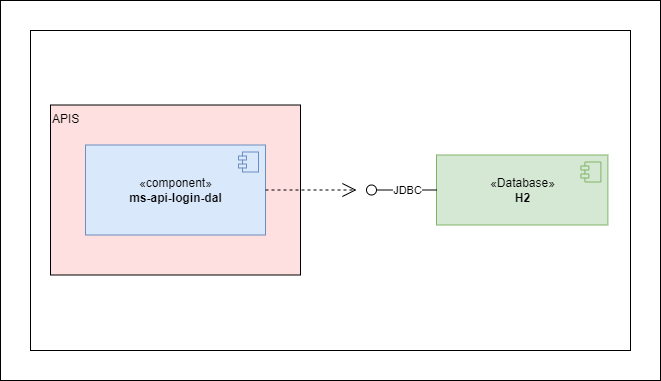

The diagram above was exported from draw.io. Its source (the exported page's mxGraphModel, read from the mxfile embedded in the PNG):
<mxGraphModel dx="862" dy="442" grid="1" gridSize="10" guides="1" tooltips="1" connect="1" arrows="1" fold="1" page="1" pageScale="1" pageWidth="827" pageHeight="1169" math="0" shadow="0">
  <root>
    <mxCell id="0" />
    <mxCell id="1" parent="0" />
    <mxCell id="dR-oGlWpd7zY6WtqJz6x-1" value="" style="html=1;" vertex="1" parent="1">
      <mxGeometry x="50" y="190" width="660" height="380" as="geometry" />
    </mxCell>
    <mxCell id="dR-oGlWpd7zY6WtqJz6x-2" value="" style="rounded=0;whiteSpace=wrap;html=1;" vertex="1" parent="1">
      <mxGeometry x="80" y="220" width="600" height="320" as="geometry" />
    </mxCell>
    <mxCell id="dR-oGlWpd7zY6WtqJz6x-3" value="«Database»&lt;br&gt;&lt;b&gt;H2&lt;/b&gt;" style="html=1;dropTarget=0;fillColor=#d5e8d4;strokeColor=#82b366;" vertex="1" parent="1">
      <mxGeometry x="486" y="344.5" width="171.4" height="70" as="geometry" />
    </mxCell>
    <mxCell id="dR-oGlWpd7zY6WtqJz6x-4" value="" style="shape=module;jettyWidth=8;jettyHeight=4;fillColor=#d5e8d4;strokeColor=#82b366;" vertex="1" parent="dR-oGlWpd7zY6WtqJz6x-3">
      <mxGeometry x="1" width="20" height="20" relative="1" as="geometry">
        <mxPoint x="-27" y="7" as="offset" />
      </mxGeometry>
    </mxCell>
    <mxCell id="dR-oGlWpd7zY6WtqJz6x-5" value="APIS" style="html=1;outlineConnect=0;whiteSpace=wrap;fillColor=#ffe0e0;shape=mxgraph.archimate.rounded=1;verticalAlign=top;align=left;" vertex="1" parent="1">
      <mxGeometry x="100" y="294.5" width="250" height="170" as="geometry" />
    </mxCell>
    <mxCell id="dR-oGlWpd7zY6WtqJz6x-6" value="«component»&lt;br&gt;&lt;b&gt;ms-api-login-dal&lt;/b&gt;" style="html=1;dropTarget=0;fillColor=#dae8fc;strokeColor=#6c8ebf;" vertex="1" parent="1">
      <mxGeometry x="135" y="334.5" width="180" height="90" as="geometry" />
    </mxCell>
    <mxCell id="dR-oGlWpd7zY6WtqJz6x-7" value="" style="shape=module;jettyWidth=8;jettyHeight=4;fillColor=#dae8fc;strokeColor=#6c8ebf;" vertex="1" parent="dR-oGlWpd7zY6WtqJz6x-6">
      <mxGeometry x="1" width="20" height="20" relative="1" as="geometry">
        <mxPoint x="-27" y="7" as="offset" />
      </mxGeometry>
    </mxCell>
    <mxCell id="dR-oGlWpd7zY6WtqJz6x-8" style="edgeStyle=orthogonalEdgeStyle;rounded=0;orthogonalLoop=1;jettySize=auto;html=1;exitX=0.5;exitY=1;exitDx=0;exitDy=0;" edge="1" parent="1" source="dR-oGlWpd7zY6WtqJz6x-5" target="dR-oGlWpd7zY6WtqJz6x-5">
      <mxGeometry relative="1" as="geometry" />
    </mxCell>
    <mxCell id="dR-oGlWpd7zY6WtqJz6x-9" style="edgeStyle=orthogonalEdgeStyle;rounded=0;orthogonalLoop=1;jettySize=auto;html=1;exitX=0.5;exitY=1;exitDx=0;exitDy=0;" edge="1" parent="1" source="dR-oGlWpd7zY6WtqJz6x-5" target="dR-oGlWpd7zY6WtqJz6x-5">
      <mxGeometry relative="1" as="geometry" />
    </mxCell>
    <mxCell id="dR-oGlWpd7zY6WtqJz6x-10" value="" style="rounded=0;orthogonalLoop=1;jettySize=auto;html=1;endArrow=none;endFill=0;sketch=0;sourcePerimeterSpacing=0;targetPerimeterSpacing=0;exitX=0;exitY=0.5;exitDx=0;exitDy=0;" edge="1" parent="1" source="dR-oGlWpd7zY6WtqJz6x-3" target="dR-oGlWpd7zY6WtqJz6x-12">
      <mxGeometry relative="1" as="geometry">
        <mxPoint x="456" y="279.5" as="sourcePoint" />
      </mxGeometry>
    </mxCell>
    <mxCell id="dR-oGlWpd7zY6WtqJz6x-11" value="JDBC" style="edgeLabel;html=1;align=center;verticalAlign=middle;resizable=0;points=[];" vertex="1" connectable="0" parent="dR-oGlWpd7zY6WtqJz6x-10">
      <mxGeometry x="0.3333" y="1" relative="1" as="geometry">
        <mxPoint x="10" y="-1" as="offset" />
      </mxGeometry>
    </mxCell>
    <mxCell id="dR-oGlWpd7zY6WtqJz6x-12" value="" style="ellipse;whiteSpace=wrap;html=1;align=center;aspect=fixed;resizable=0;points=[];outlineConnect=0;sketch=0;" vertex="1" parent="1">
      <mxGeometry x="416" y="374.5" width="10" height="10" as="geometry" />
    </mxCell>
    <mxCell id="dR-oGlWpd7zY6WtqJz6x-13" value="" style="endArrow=open;endSize=12;dashed=1;html=1;rounded=0;exitX=1;exitY=0.5;exitDx=0;exitDy=0;" edge="1" parent="1" source="dR-oGlWpd7zY6WtqJz6x-6">
      <mxGeometry width="160" relative="1" as="geometry">
        <mxPoint x="466" y="484.5" as="sourcePoint" />
        <mxPoint x="406" y="379.5" as="targetPoint" />
      </mxGeometry>
    </mxCell>
  </root>
</mxGraphModel>